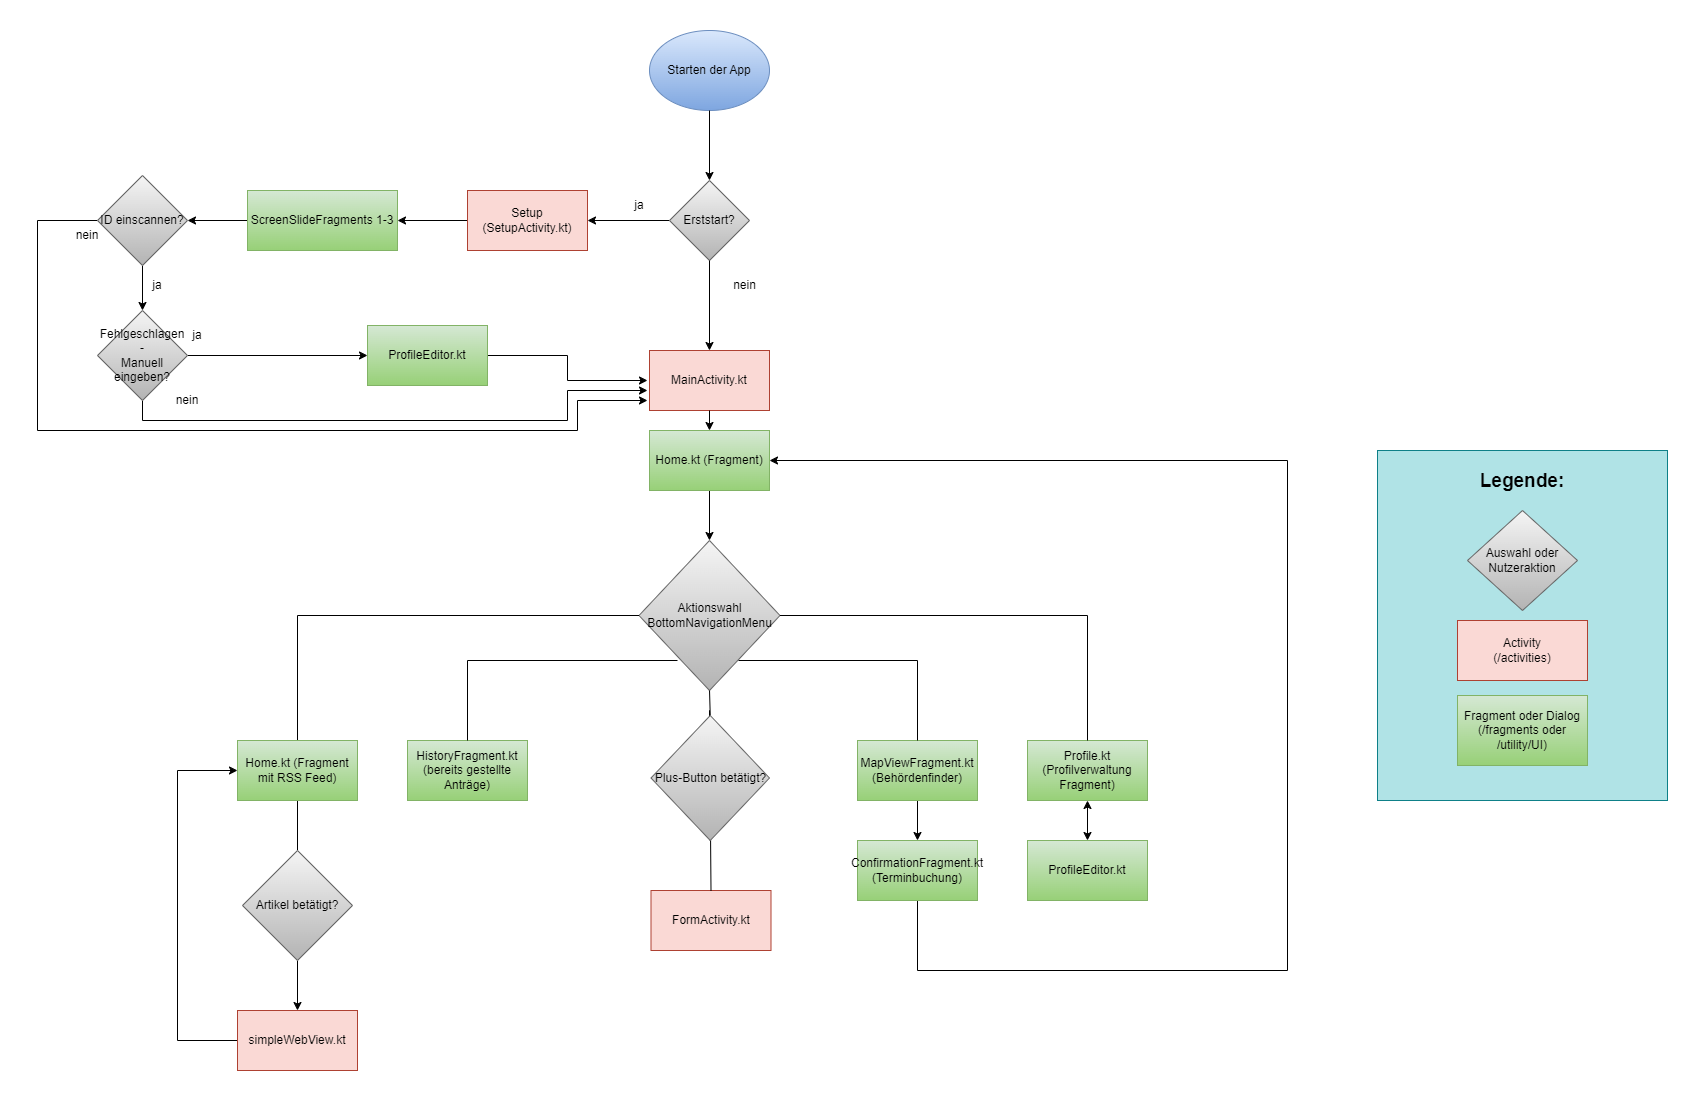

The diagram above was exported from draw.io. Its source (the exported page's mxGraphModel, read from the mxfile embedded in the PNG):
<mxGraphModel dx="1925" dy="2157" grid="1" gridSize="10" guides="1" tooltips="1" connect="1" arrows="1" fold="1" page="1" pageScale="1" pageWidth="827" pageHeight="1169" math="0" shadow="0">
  <root>
    <mxCell id="0" />
    <mxCell id="1" parent="0" />
    <mxCell id="qvda9gLezYhgNgfrICfw-1" value="Starten der App" style="ellipse;whiteSpace=wrap;html=1;fillColor=#dae8fc;strokeColor=#6c8ebf;gradientColor=#7ea6e0;" parent="1" vertex="1">
      <mxGeometry x="342" y="-150" width="120" height="80" as="geometry" />
    </mxCell>
    <mxCell id="qvda9gLezYhgNgfrICfw-2" value="MainActivity.kt" style="rounded=0;whiteSpace=wrap;html=1;fillColor=#fad9d5;strokeColor=#ae4132;" parent="1" vertex="1">
      <mxGeometry x="342" y="170" width="120" height="60" as="geometry" />
    </mxCell>
    <mxCell id="qvda9gLezYhgNgfrICfw-3" value="&lt;div&gt;Aktionswahl &lt;br&gt;&lt;/div&gt;&lt;div&gt;BottomNavigationMenu&lt;/div&gt;" style="rhombus;whiteSpace=wrap;html=1;fillColor=#f5f5f5;strokeColor=#666666;gradientColor=#b3b3b3;" parent="1" vertex="1">
      <mxGeometry x="331.5" y="360" width="141" height="150" as="geometry" />
    </mxCell>
    <mxCell id="0rtAX2pLEq8T_E-wBas3-22" style="edgeStyle=orthogonalEdgeStyle;rounded=0;orthogonalLoop=1;jettySize=auto;html=1;entryX=0.5;entryY=0;entryDx=0;entryDy=0;startArrow=none;startFill=0;endArrow=classic;endFill=1;" edge="1" parent="1" source="qvda9gLezYhgNgfrICfw-4" target="0rtAX2pLEq8T_E-wBas3-21">
      <mxGeometry relative="1" as="geometry" />
    </mxCell>
    <mxCell id="qvda9gLezYhgNgfrICfw-4" value="MapViewFragment.kt&lt;br&gt;(Behördenfinder)" style="rounded=0;whiteSpace=wrap;html=1;fillColor=#d5e8d4;gradientColor=#97d077;strokeColor=#82b366;" parent="1" vertex="1">
      <mxGeometry x="550" y="560" width="120" height="60" as="geometry" />
    </mxCell>
    <mxCell id="0rtAX2pLEq8T_E-wBas3-20" style="edgeStyle=orthogonalEdgeStyle;rounded=0;orthogonalLoop=1;jettySize=auto;html=1;entryX=0.5;entryY=0;entryDx=0;entryDy=0;endArrow=classic;endFill=1;startArrow=classic;startFill=1;" edge="1" parent="1" source="qvda9gLezYhgNgfrICfw-5" target="0rtAX2pLEq8T_E-wBas3-19">
      <mxGeometry relative="1" as="geometry" />
    </mxCell>
    <mxCell id="qvda9gLezYhgNgfrICfw-5" value="Profile.kt&lt;br&gt;(Profilverwaltung Fragment)" style="rounded=0;whiteSpace=wrap;html=1;fillColor=#d5e8d4;gradientColor=#97d077;strokeColor=#82b366;" parent="1" vertex="1">
      <mxGeometry x="720" y="560" width="120" height="60" as="geometry" />
    </mxCell>
    <mxCell id="qvda9gLezYhgNgfrICfw-6" value="HistoryFragment.kt&lt;br&gt;(bereits gestellte Anträge)" style="rounded=0;whiteSpace=wrap;html=1;fillColor=#d5e8d4;strokeColor=#82b366;gradientColor=#97d077;" parent="1" vertex="1">
      <mxGeometry x="100" y="560" width="120" height="60" as="geometry" />
    </mxCell>
    <mxCell id="0rtAX2pLEq8T_E-wBas3-18" style="edgeStyle=orthogonalEdgeStyle;rounded=0;orthogonalLoop=1;jettySize=auto;html=1;entryX=0;entryY=0.5;entryDx=0;entryDy=0;endArrow=none;endFill=0;" edge="1" parent="1" source="qvda9gLezYhgNgfrICfw-7" target="qvda9gLezYhgNgfrICfw-3">
      <mxGeometry relative="1" as="geometry">
        <Array as="points">
          <mxPoint x="-10" y="435" />
        </Array>
      </mxGeometry>
    </mxCell>
    <mxCell id="0rtAX2pLEq8T_E-wBas3-27" style="edgeStyle=orthogonalEdgeStyle;rounded=0;orthogonalLoop=1;jettySize=auto;html=1;entryX=0.5;entryY=0;entryDx=0;entryDy=0;startArrow=none;startFill=0;endArrow=none;endFill=0;" edge="1" parent="1" source="qvda9gLezYhgNgfrICfw-7" target="0rtAX2pLEq8T_E-wBas3-26">
      <mxGeometry relative="1" as="geometry" />
    </mxCell>
    <mxCell id="qvda9gLezYhgNgfrICfw-7" value="Home.kt (Fragment mit RSS Feed)" style="rounded=0;whiteSpace=wrap;html=1;fillColor=#d5e8d4;gradientColor=#97d077;strokeColor=#82b366;" parent="1" vertex="1">
      <mxGeometry x="-70" y="560" width="120" height="60" as="geometry" />
    </mxCell>
    <mxCell id="qvda9gLezYhgNgfrICfw-8" value="FormActivity.kt" style="rounded=0;whiteSpace=wrap;html=1;fillColor=#fad9d5;strokeColor=#ae4132;rotation=0;" parent="1" vertex="1">
      <mxGeometry x="343.5" y="710" width="120" height="60" as="geometry" />
    </mxCell>
    <mxCell id="0rtAX2pLEq8T_E-wBas3-7" style="edgeStyle=orthogonalEdgeStyle;rounded=0;orthogonalLoop=1;jettySize=auto;html=1;entryX=1;entryY=0.5;entryDx=0;entryDy=0;" edge="1" parent="1" source="qvda9gLezYhgNgfrICfw-9" target="qvda9gLezYhgNgfrICfw-14">
      <mxGeometry relative="1" as="geometry" />
    </mxCell>
    <mxCell id="qvda9gLezYhgNgfrICfw-9" value="ScreenSlideFragments 1-3" style="rounded=0;whiteSpace=wrap;html=1;fillColor=#d5e8d4;strokeColor=#82b366;gradientColor=#97d077;" parent="1" vertex="1">
      <mxGeometry x="-60" y="10" width="150" height="60" as="geometry" />
    </mxCell>
    <mxCell id="0rtAX2pLEq8T_E-wBas3-3" style="edgeStyle=orthogonalEdgeStyle;rounded=0;orthogonalLoop=1;jettySize=auto;html=1;entryX=1;entryY=0.5;entryDx=0;entryDy=0;" edge="1" parent="1" source="qvda9gLezYhgNgfrICfw-10" target="0rtAX2pLEq8T_E-wBas3-2">
      <mxGeometry relative="1" as="geometry" />
    </mxCell>
    <mxCell id="qvda9gLezYhgNgfrICfw-10" value="Erststart?" style="rhombus;whiteSpace=wrap;html=1;fillColor=#f5f5f5;strokeColor=#666666;gradientColor=#b3b3b3;" parent="1" vertex="1">
      <mxGeometry x="362" width="80" height="80" as="geometry" />
    </mxCell>
    <mxCell id="qvda9gLezYhgNgfrICfw-11" value="" style="endArrow=classic;html=1;rounded=0;entryX=0.5;entryY=0;entryDx=0;entryDy=0;exitX=0.5;exitY=1;exitDx=0;exitDy=0;" parent="1" source="qvda9gLezYhgNgfrICfw-10" target="qvda9gLezYhgNgfrICfw-2" edge="1">
      <mxGeometry width="50" height="50" relative="1" as="geometry">
        <mxPoint x="390" y="110" as="sourcePoint" />
        <mxPoint x="440" y="60" as="targetPoint" />
      </mxGeometry>
    </mxCell>
    <mxCell id="qvda9gLezYhgNgfrICfw-12" value="nein" style="text;html=1;align=center;verticalAlign=middle;resizable=0;points=[];autosize=1;strokeColor=none;fillColor=none;" parent="1" vertex="1">
      <mxGeometry x="412" y="90" width="50" height="30" as="geometry" />
    </mxCell>
    <mxCell id="0rtAX2pLEq8T_E-wBas3-6" style="edgeStyle=orthogonalEdgeStyle;rounded=0;orthogonalLoop=1;jettySize=auto;html=1;entryX=0.5;entryY=0;entryDx=0;entryDy=0;" edge="1" parent="1" source="qvda9gLezYhgNgfrICfw-14" target="0rtAX2pLEq8T_E-wBas3-5">
      <mxGeometry relative="1" as="geometry" />
    </mxCell>
    <mxCell id="0rtAX2pLEq8T_E-wBas3-15" style="edgeStyle=orthogonalEdgeStyle;rounded=0;orthogonalLoop=1;jettySize=auto;html=1;" edge="1" parent="1" source="qvda9gLezYhgNgfrICfw-14">
      <mxGeometry relative="1" as="geometry">
        <mxPoint x="340" y="220" as="targetPoint" />
        <Array as="points">
          <mxPoint x="-270" y="40" />
          <mxPoint x="-270" y="250" />
          <mxPoint x="270" y="250" />
          <mxPoint x="270" y="220" />
        </Array>
      </mxGeometry>
    </mxCell>
    <mxCell id="qvda9gLezYhgNgfrICfw-14" value="ID einscannen?" style="rhombus;whiteSpace=wrap;html=1;fillColor=#f5f5f5;strokeColor=#666666;gradientColor=#b3b3b3;" parent="1" vertex="1">
      <mxGeometry x="-210" y="-5" width="90" height="90" as="geometry" />
    </mxCell>
    <mxCell id="qvda9gLezYhgNgfrICfw-15" value="" style="endArrow=classic;html=1;rounded=0;exitX=0.5;exitY=1;exitDx=0;exitDy=0;entryX=0.5;entryY=0;entryDx=0;entryDy=0;" parent="1" source="qvda9gLezYhgNgfrICfw-1" target="qvda9gLezYhgNgfrICfw-10" edge="1">
      <mxGeometry width="50" height="50" relative="1" as="geometry">
        <mxPoint x="390" y="110" as="sourcePoint" />
        <mxPoint x="440" y="60" as="targetPoint" />
      </mxGeometry>
    </mxCell>
    <mxCell id="qvda9gLezYhgNgfrICfw-18" value="nein" style="text;html=1;strokeColor=none;fillColor=none;align=center;verticalAlign=middle;whiteSpace=wrap;rounded=0;" parent="1" vertex="1">
      <mxGeometry x="-250" y="40" width="60" height="30" as="geometry" />
    </mxCell>
    <mxCell id="qvda9gLezYhgNgfrICfw-22" value="ja" style="text;html=1;strokeColor=none;fillColor=none;align=center;verticalAlign=middle;whiteSpace=wrap;rounded=0;" parent="1" vertex="1">
      <mxGeometry x="302" y="10" width="60" height="30" as="geometry" />
    </mxCell>
    <mxCell id="qvda9gLezYhgNgfrICfw-23" value="" style="endArrow=classic;html=1;rounded=0;entryX=0.5;entryY=0;entryDx=0;entryDy=0;exitX=0.5;exitY=1;exitDx=0;exitDy=0;" parent="1" source="qvda9gLezYhgNgfrICfw-2" target="0rtAX2pLEq8T_E-wBas3-16" edge="1">
      <mxGeometry width="50" height="50" relative="1" as="geometry">
        <mxPoint x="390" y="250" as="sourcePoint" />
        <mxPoint x="440" y="200" as="targetPoint" />
      </mxGeometry>
    </mxCell>
    <mxCell id="qvda9gLezYhgNgfrICfw-26" value="" style="endArrow=none;html=1;rounded=0;entryX=0.5;entryY=0;entryDx=0;entryDy=0;" parent="1" target="qvda9gLezYhgNgfrICfw-6" edge="1">
      <mxGeometry width="50" height="50" relative="1" as="geometry">
        <mxPoint x="370" y="480" as="sourcePoint" />
        <mxPoint x="400" y="445" as="targetPoint" />
        <Array as="points">
          <mxPoint x="160" y="480" />
        </Array>
      </mxGeometry>
    </mxCell>
    <mxCell id="qvda9gLezYhgNgfrICfw-27" value="" style="endArrow=none;html=1;rounded=0;exitX=1;exitY=0.5;exitDx=0;exitDy=0;entryX=0.5;entryY=0;entryDx=0;entryDy=0;" parent="1" source="qvda9gLezYhgNgfrICfw-3" target="qvda9gLezYhgNgfrICfw-5" edge="1">
      <mxGeometry width="50" height="50" relative="1" as="geometry">
        <mxPoint x="410" y="620" as="sourcePoint" />
        <mxPoint x="400" y="445" as="targetPoint" />
        <Array as="points">
          <mxPoint x="780" y="435" />
          <mxPoint x="780" y="560" />
        </Array>
      </mxGeometry>
    </mxCell>
    <mxCell id="qvda9gLezYhgNgfrICfw-29" value="" style="endArrow=none;html=1;rounded=0;exitX=0.5;exitY=0;exitDx=0;exitDy=0;entryX=0.5;entryY=1;entryDx=0;entryDy=0;startArrow=none;" parent="1" source="0rtAX2pLEq8T_E-wBas3-24" target="qvda9gLezYhgNgfrICfw-3" edge="1">
      <mxGeometry width="50" height="50" relative="1" as="geometry">
        <mxPoint x="350" y="495" as="sourcePoint" />
        <mxPoint x="362" y="510" as="targetPoint" />
        <Array as="points" />
      </mxGeometry>
    </mxCell>
    <mxCell id="qvda9gLezYhgNgfrICfw-30" value="" style="endArrow=none;html=1;rounded=0;entryX=0.5;entryY=0;entryDx=0;entryDy=0;exitX=0.706;exitY=0.8;exitDx=0;exitDy=0;exitPerimeter=0;" parent="1" target="qvda9gLezYhgNgfrICfw-4" edge="1" source="qvda9gLezYhgNgfrICfw-3">
      <mxGeometry width="50" height="50" relative="1" as="geometry">
        <mxPoint x="580" y="510" as="sourcePoint" />
        <mxPoint x="400" y="445" as="targetPoint" />
        <Array as="points">
          <mxPoint x="610" y="480" />
        </Array>
      </mxGeometry>
    </mxCell>
    <mxCell id="0rtAX2pLEq8T_E-wBas3-4" style="edgeStyle=orthogonalEdgeStyle;rounded=0;orthogonalLoop=1;jettySize=auto;html=1;entryX=1;entryY=0.5;entryDx=0;entryDy=0;" edge="1" parent="1" source="0rtAX2pLEq8T_E-wBas3-2" target="qvda9gLezYhgNgfrICfw-9">
      <mxGeometry relative="1" as="geometry" />
    </mxCell>
    <mxCell id="0rtAX2pLEq8T_E-wBas3-2" value="Setup&lt;br&gt;(SetupActivity.kt)" style="rounded=0;whiteSpace=wrap;html=1;fillColor=#fad9d5;strokeColor=#ae4132;" vertex="1" parent="1">
      <mxGeometry x="160" y="10" width="120" height="60" as="geometry" />
    </mxCell>
    <mxCell id="0rtAX2pLEq8T_E-wBas3-10" style="edgeStyle=orthogonalEdgeStyle;rounded=0;orthogonalLoop=1;jettySize=auto;html=1;entryX=0;entryY=0.5;entryDx=0;entryDy=0;" edge="1" parent="1" source="0rtAX2pLEq8T_E-wBas3-5" target="0rtAX2pLEq8T_E-wBas3-9">
      <mxGeometry relative="1" as="geometry" />
    </mxCell>
    <mxCell id="0rtAX2pLEq8T_E-wBas3-11" style="edgeStyle=orthogonalEdgeStyle;rounded=0;orthogonalLoop=1;jettySize=auto;html=1;exitX=0.5;exitY=1;exitDx=0;exitDy=0;" edge="1" parent="1" source="0rtAX2pLEq8T_E-wBas3-5">
      <mxGeometry relative="1" as="geometry">
        <mxPoint x="340" y="210" as="targetPoint" />
        <Array as="points">
          <mxPoint x="-165" y="240" />
          <mxPoint x="260" y="240" />
          <mxPoint x="260" y="210" />
        </Array>
      </mxGeometry>
    </mxCell>
    <mxCell id="0rtAX2pLEq8T_E-wBas3-5" value="Fehlgeschlagen -&lt;br&gt;Manuell eingeben?" style="rhombus;whiteSpace=wrap;html=1;fillColor=#f5f5f5;strokeColor=#666666;gradientColor=#b3b3b3;" vertex="1" parent="1">
      <mxGeometry x="-210" y="130" width="90" height="90" as="geometry" />
    </mxCell>
    <mxCell id="0rtAX2pLEq8T_E-wBas3-8" value="ja" style="text;html=1;strokeColor=none;fillColor=none;align=center;verticalAlign=middle;whiteSpace=wrap;rounded=0;" vertex="1" parent="1">
      <mxGeometry x="-180" y="90" width="60" height="30" as="geometry" />
    </mxCell>
    <mxCell id="0rtAX2pLEq8T_E-wBas3-12" style="edgeStyle=orthogonalEdgeStyle;rounded=0;orthogonalLoop=1;jettySize=auto;html=1;" edge="1" parent="1" source="0rtAX2pLEq8T_E-wBas3-9">
      <mxGeometry relative="1" as="geometry">
        <mxPoint x="340" y="200" as="targetPoint" />
      </mxGeometry>
    </mxCell>
    <mxCell id="0rtAX2pLEq8T_E-wBas3-9" value="ProfileEditor.kt" style="rounded=0;whiteSpace=wrap;html=1;fillColor=#d5e8d4;gradientColor=#97d077;strokeColor=#82b366;" vertex="1" parent="1">
      <mxGeometry x="60" y="145" width="120" height="60" as="geometry" />
    </mxCell>
    <mxCell id="0rtAX2pLEq8T_E-wBas3-13" value="ja" style="text;html=1;strokeColor=none;fillColor=none;align=center;verticalAlign=middle;whiteSpace=wrap;rounded=0;" vertex="1" parent="1">
      <mxGeometry x="-140" y="140" width="60" height="30" as="geometry" />
    </mxCell>
    <mxCell id="0rtAX2pLEq8T_E-wBas3-14" value="nein" style="text;html=1;strokeColor=none;fillColor=none;align=center;verticalAlign=middle;whiteSpace=wrap;rounded=0;" vertex="1" parent="1">
      <mxGeometry x="-150" y="205" width="60" height="30" as="geometry" />
    </mxCell>
    <mxCell id="0rtAX2pLEq8T_E-wBas3-17" style="edgeStyle=orthogonalEdgeStyle;rounded=0;orthogonalLoop=1;jettySize=auto;html=1;entryX=0.5;entryY=0;entryDx=0;entryDy=0;" edge="1" parent="1" source="0rtAX2pLEq8T_E-wBas3-16" target="qvda9gLezYhgNgfrICfw-3">
      <mxGeometry relative="1" as="geometry" />
    </mxCell>
    <mxCell id="0rtAX2pLEq8T_E-wBas3-16" value="Home.kt (Fragment)" style="rounded=0;whiteSpace=wrap;html=1;fillColor=#d5e8d4;gradientColor=#97d077;strokeColor=#82b366;" vertex="1" parent="1">
      <mxGeometry x="342" y="250" width="120" height="60" as="geometry" />
    </mxCell>
    <mxCell id="0rtAX2pLEq8T_E-wBas3-19" value="ProfileEditor.kt" style="rounded=0;whiteSpace=wrap;html=1;fillColor=#d5e8d4;gradientColor=#97d077;strokeColor=#82b366;" vertex="1" parent="1">
      <mxGeometry x="720" y="660" width="120" height="60" as="geometry" />
    </mxCell>
    <mxCell id="0rtAX2pLEq8T_E-wBas3-23" style="edgeStyle=orthogonalEdgeStyle;rounded=0;orthogonalLoop=1;jettySize=auto;html=1;entryX=1;entryY=0.5;entryDx=0;entryDy=0;startArrow=none;startFill=0;endArrow=classic;endFill=1;" edge="1" parent="1" source="0rtAX2pLEq8T_E-wBas3-21" target="0rtAX2pLEq8T_E-wBas3-16">
      <mxGeometry relative="1" as="geometry">
        <Array as="points">
          <mxPoint x="610" y="790" />
          <mxPoint x="980" y="790" />
          <mxPoint x="980" y="280" />
        </Array>
      </mxGeometry>
    </mxCell>
    <mxCell id="0rtAX2pLEq8T_E-wBas3-21" value="ConfirmationFragment.kt&lt;br&gt;(Terminbuchung)" style="rounded=0;whiteSpace=wrap;html=1;fillColor=#d5e8d4;gradientColor=#97d077;strokeColor=#82b366;" vertex="1" parent="1">
      <mxGeometry x="550" y="660" width="120" height="60" as="geometry" />
    </mxCell>
    <mxCell id="0rtAX2pLEq8T_E-wBas3-25" value="" style="endArrow=none;html=1;rounded=0;exitX=0.5;exitY=0;exitDx=0;exitDy=0;entryX=0.5;entryY=1;entryDx=0;entryDy=0;" edge="1" parent="1" source="qvda9gLezYhgNgfrICfw-8" target="0rtAX2pLEq8T_E-wBas3-24">
      <mxGeometry width="50" height="50" relative="1" as="geometry">
        <mxPoint x="402" y="680" as="sourcePoint" />
        <mxPoint x="402" y="510" as="targetPoint" />
        <Array as="points">
          <mxPoint x="402" y="530" />
        </Array>
      </mxGeometry>
    </mxCell>
    <mxCell id="0rtAX2pLEq8T_E-wBas3-24" value="&lt;div&gt;Plus-Button betätigt?&lt;/div&gt;" style="rhombus;whiteSpace=wrap;html=1;fillColor=#f5f5f5;strokeColor=#666666;gradientColor=#b3b3b3;" vertex="1" parent="1">
      <mxGeometry x="343.5" y="535" width="118.5" height="125" as="geometry" />
    </mxCell>
    <mxCell id="0rtAX2pLEq8T_E-wBas3-29" style="edgeStyle=orthogonalEdgeStyle;rounded=0;orthogonalLoop=1;jettySize=auto;html=1;entryX=0.5;entryY=0;entryDx=0;entryDy=0;startArrow=none;startFill=0;endArrow=classic;endFill=1;" edge="1" parent="1" source="0rtAX2pLEq8T_E-wBas3-26" target="0rtAX2pLEq8T_E-wBas3-28">
      <mxGeometry relative="1" as="geometry" />
    </mxCell>
    <mxCell id="0rtAX2pLEq8T_E-wBas3-26" value="&lt;div&gt;Artikel betätigt?&lt;/div&gt;" style="rhombus;whiteSpace=wrap;html=1;fillColor=#f5f5f5;strokeColor=#666666;gradientColor=#b3b3b3;" vertex="1" parent="1">
      <mxGeometry x="-65" y="670" width="110" height="110" as="geometry" />
    </mxCell>
    <mxCell id="0rtAX2pLEq8T_E-wBas3-30" style="edgeStyle=orthogonalEdgeStyle;rounded=0;orthogonalLoop=1;jettySize=auto;html=1;entryX=0;entryY=0.5;entryDx=0;entryDy=0;startArrow=none;startFill=0;endArrow=classic;endFill=1;" edge="1" parent="1" source="0rtAX2pLEq8T_E-wBas3-28" target="qvda9gLezYhgNgfrICfw-7">
      <mxGeometry relative="1" as="geometry">
        <Array as="points">
          <mxPoint x="-130" y="860" />
          <mxPoint x="-130" y="590" />
        </Array>
      </mxGeometry>
    </mxCell>
    <mxCell id="0rtAX2pLEq8T_E-wBas3-28" value="simpleWebView.kt" style="rounded=0;whiteSpace=wrap;html=1;fillColor=#fad9d5;strokeColor=#ae4132;rotation=0;" vertex="1" parent="1">
      <mxGeometry x="-70" y="830" width="120" height="60" as="geometry" />
    </mxCell>
    <mxCell id="0rtAX2pLEq8T_E-wBas3-31" value="&lt;b style=&quot;font-size: 19px;&quot;&gt;Legende:&lt;br&gt;&lt;/b&gt;&lt;br&gt;&lt;br&gt;&lt;br&gt;&lt;br&gt;&lt;br&gt;&lt;br&gt;&lt;br&gt;&lt;br&gt;&lt;br&gt;&lt;br&gt;&lt;br&gt;&lt;br&gt;&lt;br&gt;&lt;br&gt;&lt;br&gt;&lt;br&gt;&lt;br&gt;&lt;br&gt;&lt;br&gt;&lt;br&gt;" style="rounded=0;whiteSpace=wrap;html=1;fillColor=#b0e3e6;strokeColor=#0e8088;" vertex="1" parent="1">
      <mxGeometry x="1070" y="270" width="290" height="350" as="geometry" />
    </mxCell>
    <mxCell id="0rtAX2pLEq8T_E-wBas3-32" value="Fragment oder Dialog&lt;br&gt;(/fragments oder /utility/UI)" style="rounded=0;whiteSpace=wrap;html=1;fillColor=#d5e8d4;gradientColor=#97d077;strokeColor=#82b366;" vertex="1" parent="1">
      <mxGeometry x="1150" y="515" width="130" height="70" as="geometry" />
    </mxCell>
    <mxCell id="0rtAX2pLEq8T_E-wBas3-33" value="Activity&lt;br&gt;(/activities)" style="rounded=0;whiteSpace=wrap;html=1;fillColor=#fad9d5;strokeColor=#ae4132;" vertex="1" parent="1">
      <mxGeometry x="1150" y="440" width="130" height="60" as="geometry" />
    </mxCell>
    <mxCell id="0rtAX2pLEq8T_E-wBas3-34" value="&lt;div&gt;Auswahl oder Nutzeraktion&lt;/div&gt;" style="rhombus;whiteSpace=wrap;html=1;fillColor=#f5f5f5;strokeColor=#666666;gradientColor=#b3b3b3;" vertex="1" parent="1">
      <mxGeometry x="1160" y="330" width="110" height="100" as="geometry" />
    </mxCell>
  </root>
</mxGraphModel>